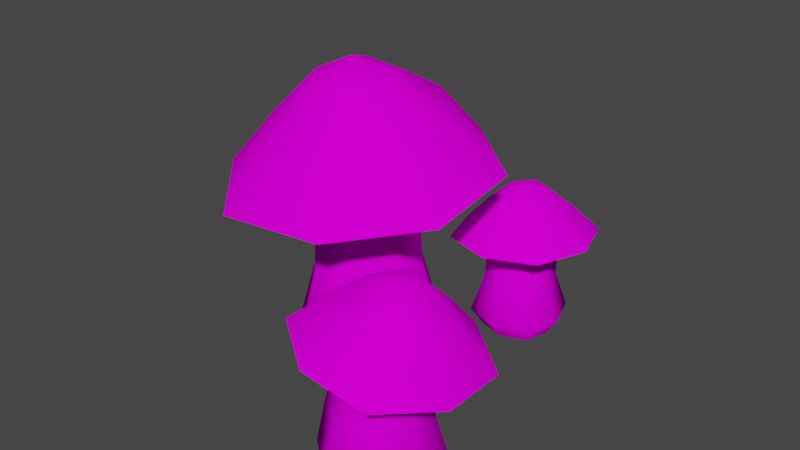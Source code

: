 # Source: 3houby.blend  (saved by Blender 3.6.13; exported with 4.5.12 LTS)
import bpy
from mathutils import Matrix  # noqa: F401  (used for matrix-valued properties, if any)

bpy.ops.wm.read_factory_settings(use_empty=True)
scene = bpy.context.scene
scene.name = 'Scene'

# ---- collections
col_collection = bpy.data.collections.new('Collection'); scene.collection.children.link(col_collection)

# ---- images (referenced by path relative to the original .blend; pixels are not part of the script)
import os
ASSET_DIR = os.environ.get("B2B_ASSET_DIR", "")  # directory of the original .blend (textures are referenced by path, not embedded)
HERE = os.path.dirname(os.path.abspath(__file__))  # packed textures are extracted next to this script under _unpacked/

def load_image(name, relpath, width, height, colorspace="sRGB"):
    """Load a texture the original file referenced (path relative to the .blend, or extracted next to this script)."""
    p = next((c for c in (os.path.join(HERE, relpath), os.path.join(ASSET_DIR, relpath)) if relpath and os.path.exists(c)), "")
    if p:
        img = bpy.data.images.load(p, check_existing=True)
        img.name = name
    else:  # same state as the original file: an image datablock whose file is absent (Cycles renders it pink)
        img = bpy.data.images.new(name, width, height)
        img.source = "FILE"
        img.filepath = "//" + (relpath or name)
    img.colorspace_settings.name = colorspace
    return img
img_toadstool_diffuse_tif = load_image('toadstool_diffuse.tif', 'toadstool_diffuse.tif', 1024, 1024, 'sRGB')

# ---- materials (node trees are filled in below, after node groups)
mat_mushroom_sg = bpy.data.materials.new('mushroom_SG')
mat_mushroom_sg.use_transparent_shadow = False
mat_mushroom_sg.diffuse_color = (0.8, 0.7947, 0.7157, 1.0)
mat_mushroom_sg.roughness = 1.0
mat_mushroom_sg_001 = bpy.data.materials.new('mushroom_SG.001')
mat_mushroom_sg_001.use_transparent_shadow = False
mat_mushroom_sg_001.roughness = 1.0
mat_mushroom_sg_002 = bpy.data.materials.new('mushroom_SG.002')
mat_mushroom_sg_002.use_transparent_shadow = False
mat_mushroom_sg_002.roughness = 1.0

# ---- material node trees
mat_mushroom_sg.use_nodes = True; mat_mushroom_sg.node_tree.nodes.clear()
_N = mat_mushroom_sg.node_tree.nodes; _L = mat_mushroom_sg.node_tree.links
n0 = _N.new('ShaderNodeBsdfPrincipled'); n0.name = 'Principled BSDF'; n0.location = (0, 300)
n0.distribution = 'GGX'
n0.subsurface_method = 'RANDOM_WALK_SKIN'
n0.inputs[2].default_value = 1.0
n0.inputs[3].default_value = 1.45
n0.inputs[13].default_value = 0.0
n0.inputs[27].default_value = (0.0, 0.0, 0.0, 1.0)
n0.inputs[28].default_value = 1.0
n1 = _N.new('ShaderNodeOutputMaterial'); n1.name = 'Material Output'; n1.location = (280, 300)
n2 = _N.new('ShaderNodeTexImage'); n2.name = 'Image Texture'; n2.location = (-290, 280)
n2.image = img_toadstool_diffuse_tif
_L.new(n0.outputs[0], n1.inputs[0])
_L.new(n2.outputs[0], n0.inputs[0])
n1.is_active_output = True
mat_mushroom_sg_001.use_nodes = True; mat_mushroom_sg_001.node_tree.nodes.clear()
_N = mat_mushroom_sg_001.node_tree.nodes; _L = mat_mushroom_sg_001.node_tree.links
n0 = _N.new('ShaderNodeBsdfPrincipled'); n0.name = 'Principled BSDF'; n0.location = (0, 300)
n0.distribution = 'GGX'
n0.subsurface_method = 'RANDOM_WALK_SKIN'
n0.inputs[2].default_value = 1.0
n0.inputs[3].default_value = 1.45
n0.inputs[13].default_value = 0.0
n0.inputs[27].default_value = (0.0, 0.0, 0.0, 1.0)
n0.inputs[28].default_value = 1.0
n1 = _N.new('ShaderNodeOutputMaterial'); n1.name = 'Material Output'; n1.location = (280, 300)
n2 = _N.new('ShaderNodeTexImage'); n2.name = 'Image Texture'; n2.location = (-290, 280)
n2.image = img_toadstool_diffuse_tif
_L.new(n0.outputs[0], n1.inputs[0])
_L.new(n2.outputs[0], n0.inputs[0])
n1.is_active_output = True
mat_mushroom_sg_002.use_nodes = True; mat_mushroom_sg_002.node_tree.nodes.clear()
_N = mat_mushroom_sg_002.node_tree.nodes; _L = mat_mushroom_sg_002.node_tree.links
n0 = _N.new('ShaderNodeBsdfPrincipled'); n0.name = 'Principled BSDF'; n0.location = (0, 300)
n0.distribution = 'GGX'
n0.subsurface_method = 'RANDOM_WALK_SKIN'
n0.inputs[2].default_value = 1.0
n0.inputs[3].default_value = 1.45
n0.inputs[13].default_value = 0.0
n0.inputs[27].default_value = (0.0, 0.0, 0.0, 1.0)
n0.inputs[28].default_value = 1.0
n1 = _N.new('ShaderNodeOutputMaterial'); n1.name = 'Material Output'; n1.location = (280, 300)
n2 = _N.new('ShaderNodeTexImage'); n2.name = 'Image Texture'; n2.location = (-290, 280)
n2.image = img_toadstool_diffuse_tif
_L.new(n0.outputs[0], n1.inputs[0])
_L.new(n2.outputs[0], n0.inputs[0])
n1.is_active_output = True

# ---- world
world_world = bpy.data.worlds.new('World'); scene.world = world_world
world_world.use_nodes = True; world_world.node_tree.nodes.clear()
_N = world_world.node_tree.nodes; _L = world_world.node_tree.links
n0 = _N.new('ShaderNodeOutputWorld'); n0.name = 'World Output'; n0.location = (300, 300)
n1 = _N.new('ShaderNodeBackground'); n1.name = 'Background'; n1.location = (10, 300)
n1.inputs[0].default_value = (0.05088, 0.05088, 0.05088, 1.0)
_L.new(n1.outputs[0], n0.inputs[0])
n0.is_active_output = True
world_world.color = (0.05088, 0.05088, 0.05088)
world_world.use_sun_shadow = False
world_world.sun_shadow_jitter_overblur = 0.0

# ---- meshes
me_big_mushroom_mdl = bpy.data.meshes.new('big_mushroom_mdl')
me_big_mushroom_mdl.from_pydata([(0.5258, 1.131, -0.2836), (-0.5646, 1.112, 0.2099), (0.1572, 1.092, 0.5563), (-0.1119, 3.432, 0.1023), (-0.2566, 1.072, -0.5806), (-1.444, 2.088, 0.5589), (0.545, 2.032, 1.331), (1.318, 2.275, -0.6442), (-0.6714, 2.331, -1.416), (-0.9154, 2.757, 0.3971), (0.2964, 2.723, 0.8674), (0.7673, 2.87, -0.3357), (-0.4445, 2.904, -0.806), (0.5579, 1.112, 0.2063), (0.7414, 0.295, -0.3668), (0.2134, 1.106, -0.6292), (0.527, 1.748, -0.2333), (-0.2646, 1.107, 0.5726), (-0.5275, 1.747, 0.2329), (-0.6091, 1.101, -0.2627), (-0.7705, 0.295, 0.3008), (-0.3484, 0.295, -0.7889), (0.3192, 0.295, 0.723), (0.2294, 1.746, 0.5294), (-0.2329, 1.745, -0.5273), (-0.4663, 3.256, 0.2421), (0.03842, 3.27, 0.4573), (0.2487, 3.313, -0.06975), (-0.2535, 3.298, -0.2858), (-0.4173, 2.712, 0.9269), (-1.506, 2.219, -0.6193), (0.8241, 2.799, 0.3866), (0.2792, 2.924, -0.8717), (-0.6429, 2.0, 1.439), (-0.983, 2.839, -0.322), (1.363, 2.145, 0.5333), (0.4439, 2.336, -1.38), (0.3021, 0.295, -0.8503), (0.8028, 0.295, 0.2837), (0.2209, 1.747, -0.5703), (0.5703, 1.747, 0.2209), (-0.8319, 0.295, -0.3496), (-0.3312, 0.295, 0.7844), (-0.5703, 1.747, -0.2209), (-0.2209, 1.747, 0.5703), (-0.2893, 3.126, 0.5669), (-0.5876, 3.149, -0.1285), (0.3553, 3.189, 0.2852), (0.1154, 3.196, -0.4347), (0.5216, 0.01234, -0.2697), (-0.5507, 0.01234, 0.2038), (-0.2513, 0.01234, -0.5691), (0.2222, 0.01234, 0.5032), (0.21, 0.01234, -0.6126), (0.5651, 0.01234, 0.1916), (-0.5942, 0.01234, -0.2575), (-0.2391, 0.01234, 0.5467)], [], [(0, 13, 38, 14), (0, 14, 37, 15), (0, 15, 39, 16), (0, 16, 40, 13), (1, 17, 44, 18), (1, 18, 43, 19), (1, 19, 41, 20), (1, 20, 42, 17), (2, 17, 42, 22), (2, 22, 38, 13), (2, 13, 40, 23), (2, 23, 44, 17), (3, 25, 45, 26), (3, 26, 47, 27), (3, 27, 48, 28), (3, 28, 46, 25), (4, 19, 43, 24), (4, 24, 39, 15), (4, 15, 37, 21), (4, 21, 41, 19), (18, 44, 33, 5), (43, 18, 5, 30), (23, 40, 35, 6), (44, 23, 6, 33), (16, 39, 36, 7), (40, 16, 7, 35), (24, 43, 30, 8), (39, 24, 8, 36), (5, 33, 29, 9), (30, 5, 9, 34), (6, 35, 31, 10), (33, 6, 10, 29), (7, 36, 32, 11), (35, 7, 11, 31), (8, 30, 34, 12), (36, 8, 12, 32), (9, 29, 45, 25), (9, 25, 46, 34), (10, 31, 47, 26), (10, 26, 45, 29), (11, 32, 48, 27), (11, 27, 47, 31), (12, 34, 46, 28), (12, 28, 48, 32), (54, 49, 14, 38), (49, 53, 37, 14), (55, 50, 20, 41), (50, 56, 42, 20), (41, 21, 51, 55), (21, 37, 53, 51), (38, 22, 52, 54), (22, 42, 56, 52)])
me_big_mushroom_mdl.polygons.foreach_set('use_smooth', [True] * 52)
_k = set([(5, 30), (5, 33), (6, 33), (6, 35), (7, 35), (7, 36), (8, 30), (8, 36), (16, 39), (16, 40), (18, 43), (18, 44), (23, 40), (23, 44), (24, 39), (24, 43)])
me_big_mushroom_mdl.attributes.new('sharp_edge', 'BOOLEAN', 'EDGE').data.foreach_set('value', [ (min(e.vertices), max(e.vertices)) in _k for e in me_big_mushroom_mdl.edges])
_uv = me_big_mushroom_mdl.uv_layers.new(name='UVMap')
_uv.uv.foreach_set('vector', [0.1295, 0.348, 0.1309, 0.2746, 0.2285, 0.278, 0.2328, 0.3447, 0.1295, 0.348, 0.2328, 0.3447, 0.2366, 0.416, 0.1292, 0.4193, 0.1295, 0.348, 0.1292, 0.4193, 0.01546, 0.4184, 0.003968, 0.3325, 0.1295, 0.348, 0.003968, 0.3325, 0.03002, 0.255, 0.1309, 0.2746, 0.1503, 0.1044, 0.1449, 0.1546, 0.07142, 0.142, 0.08441, 0.09566, 0.1503, 0.1044, 0.08441, 0.09566, 0.09324, 0.05205, 0.1567, 0.05747, 0.1503, 0.1044, 0.1567, 0.05747, 0.2292, 0.06019, 0.2269, 0.1097, 0.1503, 0.1044, 0.2269, 0.1097, 0.2251, 0.1613, 0.1449, 0.1546, 0.1395, 0.2044, 0.1449, 0.1546, 0.2251, 0.1613, 0.2263, 0.2169, 0.1395, 0.2044, 0.2263, 0.2169, 0.2285, 0.278, 0.1309, 0.2746, 0.1395, 0.2044, 0.1309, 0.2746, 0.03002, 0.255, 0.053, 0.1934, 0.1395, 0.2044, 0.053, 0.1934, 0.07142, 0.142, 0.1449, 0.1546, 0.5221, 0.25, 0.557, 0.2305, 0.5593, 0.2678, 0.5249, 0.2702, 0.5221, 0.25, 0.5249, 0.2702, 0.4912, 0.269, 0.4886, 0.2315, 0.5221, 0.25, 0.4886, 0.2315, 0.4814, 0.1845, 0.5209, 0.1707, 0.5221, 0.25, 0.5209, 0.1707, 0.5587, 0.182, 0.557, 0.2305, 0.1605, 0.01281, 0.1567, 0.05747, 0.09324, 0.05205, 0.09711, 0.009252, 0.1333, 0.4911, 0.02062, 0.495, 0.01546, 0.4184, 0.1292, 0.4193, 0.1333, 0.4911, 0.1292, 0.4193, 0.2366, 0.416, 0.245, 0.4966, 0.1605, 0.01281, 0.2335, 0.006802, 0.2292, 0.06019, 0.1567, 0.05747, 0.817, 0.5941, 0.8195, 0.5401, 0.9319, 0.5029, 0.9285, 0.6444, 0.7839, 0.6369, 0.817, 0.5941, 0.9285, 0.6444, 0.8429, 0.7562, 0.7794, 0.5045, 0.7253, 0.4981, 0.6918, 0.3917, 0.827, 0.4079, 0.8195, 0.5401, 0.7794, 0.5045, 0.827, 0.4079, 0.9319, 0.5029, 0.6849, 0.5341, 0.6695, 0.5859, 0.5495, 0.6067, 0.5777, 0.474, 0.7253, 0.4981, 0.6849, 0.5341, 0.5777, 0.474, 0.6918, 0.3917, 0.73, 0.6405, 0.7839, 0.6369, 0.8429, 0.7562, 0.7067, 0.775, 0.6695, 0.5859, 0.6939, 0.6341, 0.597, 0.7303, 0.5495, 0.6067, 0.7374, 0.2219, 0.683, 0.3837, 0.5999, 0.3067, 0.6276, 0.225, 0.6712, 0.06374, 0.7374, 0.2219, 0.6276, 0.225, 0.5976, 0.1432, 0.5254, 0.4455, 0.3726, 0.3877, 0.4454, 0.3097, 0.5232, 0.3378, 0.683, 0.3837, 0.5254, 0.4455, 0.5232, 0.3378, 0.5999, 0.3067, 0.3051, 0.2328, 0.369, 0.08005, 0.4404, 0.1483, 0.4141, 0.2303, 0.3726, 0.3877, 0.3051, 0.2328, 0.4141, 0.2303, 0.4454, 0.3097, 0.5139, 0.007557, 0.6712, 0.06374, 0.5976, 0.1432, 0.5175, 0.1151, 0.369, 0.08005, 0.5139, 0.007557, 0.5175, 0.1151, 0.4404, 0.1483, 0.6276, 0.225, 0.5999, 0.3067, 0.5593, 0.2678, 0.557, 0.2305, 0.6276, 0.225, 0.557, 0.2305, 0.5587, 0.182, 0.5976, 0.1432, 0.5232, 0.3378, 0.4454, 0.3097, 0.4912, 0.269, 0.5249, 0.2702, 0.5232, 0.3378, 0.5249, 0.2702, 0.5593, 0.2678, 0.5999, 0.3067, 0.4141, 0.2303, 0.4404, 0.1483, 0.4814, 0.1845, 0.4886, 0.2315, 0.4141, 0.2303, 0.4886, 0.2315, 0.4912, 0.269, 0.4454, 0.3097, 0.5175, 0.1151, 0.5976, 0.1432, 0.5587, 0.182, 0.5209, 0.1707, 0.5175, 0.1151, 0.5209, 0.1707, 0.4814, 0.1845, 0.4404, 0.1483, 0.2692, 0.2761, 0.2768, 0.3416, 0.2328, 0.3447, 0.2285, 0.278, 0.2768, 0.3416, 0.2816, 0.4099, 0.2366, 0.416, 0.2328, 0.3447, 0.2601, 0.06337, 0.2599, 0.1108, 0.2269, 0.1097, 0.2292, 0.06019, 0.2599, 0.1108, 0.2598, 0.1612, 0.2251, 0.1613, 0.2269, 0.1097, 0.2292, 0.06019, 0.2335, 0.006802, 0.2669, 0.01935, 0.2601, 0.06337, 0.245, 0.4966, 0.2366, 0.416, 0.2816, 0.4099, 0.2944, 0.4757, 0.2285, 0.278, 0.2263, 0.2169, 0.2648, 0.2158, 0.2692, 0.2761, 0.2263, 0.2169, 0.2251, 0.1613, 0.2598, 0.1612, 0.2648, 0.2158])
me_big_mushroom_mdl.materials.append(mat_mushroom_sg)
me_big_mushroom_mdl.update()
me_big_mushroom_mdl.normals_split_custom_set([tuple(v) for v in zip(*[iter([0.9068, 0.1508, -0.3936, 0.9184, 0.1394, 0.3702, 0.9057, -0.2244, 0.3595, 0.8941, -0.2173, -0.3916, 0.9068, 0.1508, -0.3936, 0.8941, -0.2173, -0.3916, 0.3475, -0.2318, -0.9086, 0.35, 0.183, -0.9187, 0.9068, 0.1508, -0.3936, 0.35, 0.183, -0.9187, 0.3568, 0.07852, -0.9309, 0.9174, 0.02462, -0.3972, 0.9068, 0.1508, -0.3936, 0.9174, 0.02462, -0.3972, 0.9277, -0.02405, 0.3725, 0.9184, 0.1394, 0.3702, -0.9081, 0.1548, 0.3891, -0.3774, 0.1478, 0.9142, -0.3849, 0.03003, 0.9225, -0.9185, 0.04799, 0.3924, -0.9081, 0.1548, 0.3891, -0.9185, 0.04799, 0.3924, -0.9288, 0.07791, -0.3622, -0.9153, 0.1837, -0.3584, -0.9081, 0.1548, 0.3891, -0.9153, 0.1837, -0.3584, -0.9063, -0.2306, -0.3541, -0.8939, -0.2232, 0.3888, -0.9081, 0.1548, 0.3891, -0.8939, -0.2232, 0.3888, -0.3594, -0.2424, 0.9011, -0.3774, 0.1478, 0.9142, 0.3836, 0.1285, 0.9145, -0.3774, 0.1478, 0.9142, -0.3594, -0.2424, 0.9011, 0.3851, -0.2218, 0.8958, 0.3836, 0.1285, 0.9145, 0.3851, -0.2218, 0.8958, 0.9057, -0.2244, 0.3595, 0.9184, 0.1394, 0.3702, 0.3836, 0.1285, 0.9145, 0.9184, 0.1394, 0.3702, 0.9277, -0.02405, 0.3725, 0.3859, -0.01043, 0.9225, 0.3836, 0.1285, 0.9145, 0.3859, -0.01043, 0.9225, -0.3849, 0.03003, 0.9225, -0.3774, 0.1478, 0.9142, -0.05265, 0.9966, 0.06355, -0.507, 0.8193, 0.2679, -0.2511, 0.7378, 0.6265, 0.1719, 0.816, 0.5519, -0.05265, 0.9966, 0.06355, 0.1719, 0.816, 0.5519, 0.5133, 0.8063, 0.2938, 0.426, 0.8964, -0.1225, -0.05265, 0.9966, 0.06355, 0.426, 0.8964, -0.1225, 0.183, 0.8765, -0.4454, -0.2286, 0.8981, -0.3757, -0.05265, 0.9966, 0.06355, -0.2286, 0.8981, -0.3757, -0.5601, 0.8169, -0.1376, -0.507, 0.8193, 0.2679, -0.3986, 0.1827, -0.8988, -0.9153, 0.1837, -0.3584, -0.9288, 0.07791, -0.3622, -0.4037, 0.09045, -0.9104, -0.3986, 0.1827, -0.8988, -0.4037, 0.09045, -0.9104, 0.3568, 0.07852, -0.9309, 0.35, 0.183, -0.9187, -0.3986, 0.1827, -0.8988, 0.35, 0.183, -0.9187, 0.3475, -0.2318, -0.9086, -0.3952, -0.2162, -0.8928, -0.3986, 0.1827, -0.8988, -0.3952, -0.2162, -0.8928, -0.9063, -0.2306, -0.3541, -0.9153, 0.1837, -0.3584, -0.3362, -0.9397, 0.06336, -0.1115, -0.963, 0.2454, -0.1115, -0.963, 0.2454, -0.3362, -0.9397, 0.0633, -0.3537, -0.9073, -0.2275, -0.3362, -0.9397, 0.06336, -0.3362, -0.9397, 0.0633, -0.3537, -0.9073, -0.2275, 0.186, -0.942, 0.2793, 0.4177, -0.9055, 0.07456, 0.4175, -0.9056, 0.07484, 0.1859, -0.942, 0.2794, -0.1115, -0.963, 0.2454, 0.186, -0.942, 0.2793, 0.1859, -0.942, 0.2794, -0.1115, -0.963, 0.2454, 0.4386, -0.8552, -0.2761, 0.186, -0.8353, -0.5173, 0.186, -0.8353, -0.5173, 0.4386, -0.8552, -0.2761, 0.4177, -0.9055, 0.07456, 0.4386, -0.8552, -0.2761, 0.4386, -0.8552, -0.2761, 0.4175, -0.9056, 0.07484, -0.1489, -0.858, -0.4916, -0.3537, -0.9073, -0.2275, -0.3537, -0.9073, -0.2275, -0.1489, -0.858, -0.4916, 0.186, -0.8353, -0.5173, -0.1489, -0.858, -0.4916, -0.1489, -0.858, -0.4916, 0.186, -0.8353, -0.5173, -0.6921, 0.625, 0.3611, -0.2685, 0.6158, 0.7408, -0.2647, 0.6425, 0.7191, -0.6611, 0.664, 0.3493, -0.6923, 0.6969, -0.1873, -0.6921, 0.625, 0.3611, -0.6611, 0.664, 0.3493, -0.6503, 0.7411, -0.1671, 0.2954, 0.5965, 0.7463, 0.6705, 0.6559, 0.3468, 0.6249, 0.7042, 0.3372, 0.2735, 0.6333, 0.724, -0.2685, 0.6158, 0.7408, 0.2954, 0.5965, 0.7463, 0.2735, 0.6333, 0.724, -0.2647, 0.6425, 0.7191, 0.6735, 0.6951, -0.2516, 0.2681, 0.7167, -0.6438, 0.2415, 0.7856, -0.5697, 0.623, 0.753, -0.2118, 0.6705, 0.6559, 0.3468, 0.6735, 0.6951, -0.2516, 0.623, 0.753, -0.2118, 0.6249, 0.7042, 0.3372, -0.2898, 0.726, -0.6236, -0.6923, 0.6969, -0.1873, -0.6503, 0.7411, -0.1671, -0.2815, 0.7801, -0.5588, 0.2681, 0.7167, -0.6438, -0.2898, 0.726, -0.6236, -0.2815, 0.7801, -0.5588, 0.2415, 0.7856, -0.5697, -0.6611, 0.664, 0.3493, -0.2647, 0.6425, 0.7191, -0.2511, 0.7378, 0.6265, -0.507, 0.8193, 0.2679, -0.6611, 0.664, 0.3493, -0.507, 0.8193, 0.2679, -0.5601, 0.8169, -0.1376, -0.6503, 0.7411, -0.1671, 0.2735, 0.6333, 0.724, 0.6249, 0.7042, 0.3372, 0.5133, 0.8063, 0.2938, 0.1719, 0.816, 0.5519, 0.2735, 0.6333, 0.724, 0.1719, 0.816, 0.5519, -0.2511, 0.7378, 0.6265, -0.2647, 0.6425, 0.7191, 0.623, 0.753, -0.2118, 0.2415, 0.7856, -0.5697, 0.183, 0.8765, -0.4454, 0.426, 0.8964, -0.1225, 0.623, 0.753, -0.2118, 0.426, 0.8964, -0.1225, 0.5133, 0.8063, 0.2938, 0.6249, 0.7042, 0.3372, -0.2815, 0.7801, -0.5588, -0.6503, 0.7411, -0.1671, -0.5601, 0.8169, -0.1376, -0.2286, 0.8981, -0.3757, -0.2815, 0.7801, -0.5588, -0.2286, 0.8981, -0.3757, 0.183, 0.8765, -0.4454, 0.2415, 0.7856, -0.5697, 0.6925, -0.6697, 0.2683, 0.697, -0.6477, -0.3077, 0.8941, -0.2173, -0.3916, 0.9057, -0.2244, 0.3595, 0.697, -0.6477, -0.3077, 0.2683, -0.6697, -0.6925, 0.3475, -0.2318, -0.9086, 0.8941, -0.2173, -0.3916, -0.6925, -0.6697, -0.2683, -0.697, -0.6477, 0.3077, -0.8939, -0.2232, 0.3888, -0.9063, -0.2306, -0.3541, -0.697, -0.6477, 0.3077, -0.2683, -0.6697, 0.6925, -0.3594, -0.2424, 0.9011, -0.8939, -0.2232, 0.3888, -0.9063, -0.2306, -0.3541, -0.3952, -0.2162, -0.8928, -0.3077, -0.6477, -0.697, -0.6925, -0.6697, -0.2683, -0.3952, -0.2162, -0.8928, 0.3475, -0.2318, -0.9086, 0.2683, -0.6697, -0.6925, -0.3077, -0.6477, -0.697, 0.9057, -0.2244, 0.3595, 0.3851, -0.2218, 0.8958, 0.3077, -0.6477, 0.697, 0.6925, -0.6697, 0.2683, 0.3851, -0.2218, 0.8958, -0.3594, -0.2424, 0.9011, -0.2683, -0.6697, 0.6925, 0.3077, -0.6477, 0.697])] * 3)])
me_small_mushroom_1_mdl = bpy.data.meshes.new('small_mushroom_1_mdl')
me_small_mushroom_1_mdl.from_pydata([(1.01, 0.6566, -1.906), (1.002, 0.6623, -1.057), (1.383, 0.6555, -1.438), (0.9943, 1.813, -1.515), (0.6371, 0.6568, -1.508), (1.003, 1.194, -0.7037), (1.807, 1.217, -1.49), (1.02, 1.159, -2.294), (0.225, 1.15, -1.482), (0.9904, 1.523, -1.025), (1.484, 1.512, -1.485), (0.9976, 1.556, -1.979), (0.5147, 1.48, -1.512), (1.287, 0.6556, -1.769), (1.026, 0.2248, -2.043), (0.7468, 0.6595, -1.818), (1.01, 0.9732, -1.885), (1.293, 0.6589, -1.137), (1.004, 0.9884, -1.091), (0.7142, 0.6598, -1.175), (1.003, 0.2221, -0.9493), (0.5129, 0.2248, -1.509), (1.523, 0.2198, -1.478), (1.376, 0.993, -1.462), (0.6447, 0.9729, -1.5), (0.9928, 1.748, -1.296), (1.209, 1.743, -1.5), (0.9909, 1.745, -1.738), (0.7793, 1.735, -1.518), (1.36, 1.518, -1.134), (0.4, 1.166, -0.9203), (1.36, 1.51, -1.875), (0.6269, 1.496, -1.891), (1.577, 1.216, -0.9078), (0.6265, 1.498, -1.153), (1.612, 1.192, -2.103), (0.4238, 1.163, -2.088), (0.6937, 0.2325, -1.923), (1.379, 0.2199, -1.898), (0.7218, 0.9748, -1.798), (1.295, 0.9845, -1.777), (0.5981, 0.2203, -1.089), (1.408, 0.22, -1.084), (0.7197, 0.9796, -1.202), (1.289, 0.9936, -1.177), (1.197, 1.69, -1.295), (0.7889, 1.685, -1.308), (1.195, 1.687, -1.715), (0.787, 1.681, -1.73), (1.024, 0.03346, -1.91), (1.007, 0.03138, -1.082), (0.6354, 0.03346, -1.505), (1.401, 0.02966, -1.482), (0.7723, 0.03932, -1.819), (1.291, 0.02975, -1.801), (0.6999, 0.03003, -1.188), (1.313, 0.02984, -1.184)], [], [(0, 13, 38, 14), (0, 14, 37, 15), (0, 15, 39, 16), (0, 16, 40, 13), (1, 17, 44, 18), (1, 18, 43, 19), (1, 19, 41, 20), (1, 20, 42, 17), (2, 17, 42, 22), (2, 22, 38, 13), (2, 13, 40, 23), (2, 23, 44, 17), (3, 25, 45, 26), (3, 26, 47, 27), (3, 27, 48, 28), (3, 28, 46, 25), (4, 19, 43, 24), (4, 24, 39, 15), (4, 15, 37, 21), (4, 21, 41, 19), (18, 44, 33, 5), (43, 18, 5, 30), (23, 40, 35, 6), (44, 23, 6, 33), (16, 39, 36, 7), (40, 16, 7, 35), (24, 43, 30, 8), (39, 24, 8, 36), (5, 33, 29, 9), (30, 5, 9, 34), (6, 35, 31, 10), (33, 6, 10, 29), (7, 36, 32, 11), (35, 7, 11, 31), (8, 30, 34, 12), (36, 8, 12, 32), (9, 29, 45, 25), (9, 25, 46, 34), (10, 31, 47, 26), (10, 26, 45, 29), (11, 32, 48, 27), (11, 27, 47, 31), (12, 34, 46, 28), (12, 28, 48, 32), (54, 49, 14, 38), (49, 53, 37, 14), (55, 50, 20, 41), (50, 56, 42, 20), (41, 21, 51, 55), (21, 37, 53, 51), (38, 22, 52, 54), (22, 42, 56, 52)])
me_small_mushroom_1_mdl.polygons.foreach_set('use_smooth', [True] * 52)
_k = set([(5, 30), (5, 33), (6, 33), (6, 35), (7, 35), (7, 36), (8, 30), (8, 36), (16, 39), (16, 40), (18, 43), (18, 44), (23, 40), (23, 44), (24, 39), (24, 43)])
me_small_mushroom_1_mdl.attributes.new('sharp_edge', 'BOOLEAN', 'EDGE').data.foreach_set('value', [ (min(e.vertices), max(e.vertices)) in _k for e in me_small_mushroom_1_mdl.edges])
_uv = me_small_mushroom_1_mdl.uv_layers.new(name='UVMap')
_uv.uv.foreach_set('vector', [0.3533, 0.6661, 0.3534, 0.6255, 0.4062, 0.6303, 0.4042, 0.6681, 0.3533, 0.6661, 0.4042, 0.6681, 0.4008, 0.7033, 0.349, 0.7024, 0.3533, 0.6661, 0.349, 0.7024, 0.3069, 0.7042, 0.3051, 0.6641, 0.3533, 0.6661, 0.3051, 0.6641, 0.3095, 0.6228, 0.3534, 0.6255, 0.3526, 0.5048, 0.3549, 0.5417, 0.3133, 0.5446, 0.3125, 0.5074, 0.3526, 0.5048, 0.3125, 0.5074, 0.3105, 0.4699, 0.35, 0.4668, 0.3526, 0.5048, 0.35, 0.4668, 0.4004, 0.4601, 0.4029, 0.5022, 0.3526, 0.5048, 0.4029, 0.5022, 0.4049, 0.5443, 0.3549, 0.5417, 0.3544, 0.581, 0.3549, 0.5417, 0.4049, 0.5443, 0.4067, 0.5851, 0.3544, 0.581, 0.4067, 0.5851, 0.4062, 0.6303, 0.3534, 0.6255, 0.3544, 0.581, 0.3534, 0.6255, 0.3095, 0.6228, 0.3118, 0.5818, 0.3544, 0.581, 0.3118, 0.5818, 0.3133, 0.5446, 0.3549, 0.5417, 0.2671, 0.8663, 0.2856, 0.8533, 0.2936, 0.8726, 0.2737, 0.8799, 0.2671, 0.8663, 0.2737, 0.8799, 0.2527, 0.8848, 0.2468, 0.8648, 0.2671, 0.8663, 0.2468, 0.8648, 0.2396, 0.8414, 0.2595, 0.8311, 0.2671, 0.8663, 0.2595, 0.8311, 0.2797, 0.8294, 0.2856, 0.8533, 0.3436, 0.4253, 0.35, 0.4668, 0.3105, 0.4699, 0.3055, 0.4326, 0.3454, 0.7439, 0.3057, 0.7429, 0.3069, 0.7042, 0.349, 0.7024, 0.3454, 0.7439, 0.349, 0.7024, 0.4008, 0.7033, 0.3997, 0.7549, 0.3436, 0.4253, 0.3968, 0.4139, 0.4004, 0.4601, 0.35, 0.4668, 0.9239, 0.9048, 0.9426, 0.8747, 0.996, 0.8797, 0.96, 0.9423, 0.891, 0.9197, 0.9239, 0.9048, 0.96, 0.9423, 0.8912, 0.9749, 0.9321, 0.8409, 0.9043, 0.8141, 0.9213, 0.7572, 0.979, 0.8073, 0.9426, 0.8747, 0.9321, 0.8409, 0.979, 0.8073, 0.996, 0.8797, 0.8683, 0.8176, 0.8404, 0.8398, 0.7914, 0.8169, 0.8482, 0.7682, 0.9043, 0.8141, 0.8683, 0.8176, 0.8482, 0.7682, 0.9213, 0.7572, 0.858, 0.9042, 0.891, 0.9197, 0.8912, 0.9749, 0.8266, 0.9483, 0.8404, 0.8398, 0.8417, 0.8764, 0.7901, 0.8926, 0.7914, 0.8169, 0.3751, 0.823, 0.3697, 0.9098, 0.3205, 0.8859, 0.3198, 0.8401, 0.3197, 0.7511, 0.3751, 0.823, 0.3198, 0.8401, 0.293, 0.8026, 0.3007, 0.9663, 0.21, 0.9617, 0.2376, 0.9107, 0.2857, 0.9134, 0.3697, 0.9098, 0.3007, 0.9663, 0.2857, 0.9134, 0.3205, 0.8859, 0.1585, 0.8905, 0.1656, 0.8019, 0.2127, 0.828, 0.2176, 0.872, 0.21, 0.9617, 0.1585, 0.8905, 0.2176, 0.872, 0.2376, 0.9107, 0.2361, 0.7468, 0.3197, 0.7511, 0.293, 0.8026, 0.2492, 0.7998, 0.1656, 0.8019, 0.2361, 0.7468, 0.2492, 0.7998, 0.2127, 0.828, 0.3198, 0.8401, 0.3205, 0.8859, 0.2936, 0.8726, 0.2856, 0.8533, 0.3198, 0.8401, 0.2856, 0.8533, 0.2797, 0.8294, 0.293, 0.8026, 0.2857, 0.9134, 0.2376, 0.9107, 0.2527, 0.8848, 0.2737, 0.8799, 0.2857, 0.9134, 0.2737, 0.8799, 0.2936, 0.8726, 0.3205, 0.8859, 0.2176, 0.872, 0.2127, 0.828, 0.2396, 0.8414, 0.2468, 0.8648, 0.2176, 0.872, 0.2468, 0.8648, 0.2527, 0.8848, 0.2376, 0.9107, 0.2492, 0.7998, 0.293, 0.8026, 0.2797, 0.8294, 0.2595, 0.8311, 0.2492, 0.7998, 0.2595, 0.8311, 0.2396, 0.8414, 0.2127, 0.828, 0.4321, 0.6299, 0.4306, 0.6692, 0.4042, 0.6681, 0.4062, 0.6303, 0.4306, 0.6692, 0.4274, 0.7055, 0.4008, 0.7033, 0.4042, 0.6681, 0.4259, 0.4585, 0.4292, 0.5011, 0.4029, 0.5022, 0.4004, 0.4601, 0.4292, 0.5011, 0.4308, 0.5437, 0.4049, 0.5443, 0.4029, 0.5022, 0.4004, 0.4601, 0.3968, 0.4139, 0.4254, 0.4173, 0.4259, 0.4585, 0.3997, 0.7549, 0.4008, 0.7033, 0.4274, 0.7055, 0.4279, 0.749, 0.4062, 0.6303, 0.4067, 0.5851, 0.4328, 0.5855, 0.4321, 0.6299, 0.4067, 0.5851, 0.4049, 0.5443, 0.4308, 0.5437, 0.4328, 0.5855])
me_small_mushroom_1_mdl.materials.append(mat_mushroom_sg_001)
me_small_mushroom_1_mdl.update()
me_small_mushroom_1_mdl.normals_split_custom_set([tuple(v) for v in zip(*[iter([0.04648, 0.1744, -0.9836, 0.7405, 0.17, -0.6502, 0.7312, -0.135, -0.6687, 0.02732, -0.1486, -0.9885, 0.04648, 0.1744, -0.9836, 0.02732, -0.1486, -0.9885, -0.6812, -0.163, -0.7137, -0.6936, 0.1501, -0.7045, 0.04648, 0.1744, -0.9836, -0.6936, 0.1501, -0.7045, -0.7107, 0.0203, -0.7033, 0.05133, 0.03411, -0.9981, 0.04648, 0.1744, -0.9836, 0.05133, 0.03411, -0.9981, 0.7557, -0.0001742, -0.6549, 0.7405, 0.17, -0.6502, -0.03833, 0.1727, 0.9842, 0.6945, 0.1803, 0.6965, 0.7004, 0.08592, 0.7085, -0.05038, 0.1053, 0.9932, -0.03833, 0.1727, 0.9842, -0.05038, 0.1053, 0.9932, -0.7552, 0.06628, 0.6521, -0.7431, 0.1817, 0.6441, -0.03833, 0.1727, 0.9842, -0.7431, 0.1817, 0.6441, -0.7439, -0.175, 0.645, -0.01673, -0.1855, 0.9825, -0.03833, 0.1727, 0.9842, -0.01673, -0.1855, 0.9825, 0.7027, -0.1825, 0.6877, 0.6945, 0.1803, 0.6965, 0.9875, 0.1577, 0.001369, 0.6945, 0.1803, 0.6965, 0.7027, -0.1825, 0.6877, 0.9906, -0.1356, -0.01698, 0.9875, 0.1577, 0.001369, 0.9906, -0.1356, -0.01698, 0.7312, -0.135, -0.6687, 0.7405, 0.17, -0.6502, 0.9875, 0.1577, 0.001369, 0.7405, 0.17, -0.6502, 0.7557, -0.0001742, -0.6549, 0.9998, 0.01425, 0.01285, 0.9875, 0.1577, 0.001369, 0.9998, 0.01425, 0.01285, 0.7004, 0.08592, 0.7085, 0.6945, 0.1803, 0.6965, -0.01406, 0.9999, -0.003528, -0.02911, 0.8846, 0.4655, 0.3762, 0.8445, 0.3813, 0.477, 0.8789, -0.001532, -0.01406, 0.9999, -0.003528, 0.477, 0.8789, -0.001532, 0.4127, 0.834, -0.3663, 8.127e-05, 0.8901, -0.4557, -0.01406, 0.9999, -0.003528, 8.127e-05, 0.8901, -0.4557, -0.4336, 0.8254, -0.3616, -0.5186, 0.855, -0.001724, -0.01406, 0.9999, -0.003528, -0.5186, 0.855, -0.001724, -0.4354, 0.823, 0.3648, -0.02911, 0.8846, 0.4655, -0.9889, 0.1372, -0.0568, -0.7431, 0.1817, 0.6441, -0.7552, 0.06628, 0.6521, -0.9995, 0.007062, -0.03111, -0.9889, 0.1372, -0.0568, -0.9995, 0.007062, -0.03111, -0.7107, 0.0203, -0.7033, -0.6936, 0.1501, -0.7045, -0.9889, 0.1372, -0.0568, -0.6936, 0.1501, -0.7045, -0.6812, -0.163, -0.7137, -0.9837, -0.1504, -0.09819, -0.9889, 0.1372, -0.0568, -0.9837, -0.1504, -0.09819, -0.7439, -0.175, 0.645, -0.7431, 0.1817, 0.6441, 0.02871, -0.8814, 0.4716, 0.3392, -0.8798, 0.3329, 0.3392, -0.8798, 0.3329, 0.02867, -0.8814, 0.4716, -0.2669, -0.9149, 0.3028, 0.02871, -0.8814, 0.4716, 0.02867, -0.8814, 0.4716, -0.2669, -0.9149, 0.3028, 0.4718, -0.881, 0.03478, 0.3266, -0.9092, -0.2584, 0.3265, -0.9092, -0.2585, 0.4718, -0.881, 0.03475, 0.3392, -0.8798, 0.3329, 0.4718, -0.881, 0.03478, 0.4718, -0.881, 0.03475, 0.3392, -0.8798, 0.3329, 0.01844, -0.909, -0.4164, -0.281, -0.9163, -0.2855, -0.2809, -0.9163, -0.2856, 0.01838, -0.909, -0.4164, 0.3266, -0.9092, -0.2584, 0.01844, -0.909, -0.4164, 0.01838, -0.909, -0.4164, 0.3265, -0.9092, -0.2585, -0.4029, -0.9152, -0.0003897, -0.2669, -0.9149, 0.3028, -0.2669, -0.9149, 0.3028, -0.4029, -0.9152, -0.0003668, -0.281, -0.9163, -0.2855, -0.4029, -0.9152, -0.0003897, -0.4029, -0.9152, -0.0003668, -0.2809, -0.9163, -0.2856, -0.03214, 0.6985, 0.7149, 0.4688, 0.7286, 0.4994, 0.4475, 0.7616, 0.4688, -0.03304, 0.7356, 0.6766, -0.5366, 0.699, 0.4727, -0.03214, 0.6985, 0.7149, -0.03304, 0.7356, 0.6766, -0.5144, 0.7325, 0.4459, 0.6879, 0.7257, 0.01052, 0.4764, 0.7171, -0.5087, 0.4708, 0.7525, -0.4605, 0.6611, 0.7503, 0.00518, 0.4688, 0.7286, 0.4994, 0.6879, 0.7257, 0.01052, 0.6611, 0.7503, 0.00518, 0.4475, 0.7616, 0.4688, -0.01595, 0.6402, -0.768, -0.5483, 0.6508, -0.5252, -0.5211, 0.7133, -0.4686, -0.005963, 0.7188, -0.6952, 0.4764, 0.7171, -0.5087, -0.01595, 0.6402, -0.768, -0.005963, 0.7188, -0.6952, 0.4708, 0.7525, -0.4605, -0.7612, 0.6485, -0.008842, -0.5366, 0.699, 0.4727, -0.5144, 0.7325, 0.4459, -0.724, 0.6898, -0.004224, -0.5483, 0.6508, -0.5252, -0.7612, 0.6485, -0.008842, -0.724, 0.6898, -0.004224, -0.5211, 0.7133, -0.4686, -0.03304, 0.7356, 0.6766, 0.4475, 0.7616, 0.4688, 0.3762, 0.8445, 0.3813, -0.02911, 0.8846, 0.4655, -0.03304, 0.7356, 0.6766, -0.02911, 0.8846, 0.4655, -0.4354, 0.823, 0.3648, -0.5144, 0.7325, 0.4459, 0.6611, 0.7503, 0.00518, 0.4708, 0.7525, -0.4605, 0.4127, 0.834, -0.3663, 0.477, 0.8789, -0.001532, 0.6611, 0.7503, 0.00518, 0.477, 0.8789, -0.001532, 0.3762, 0.8445, 0.3813, 0.4475, 0.7616, 0.4688, -0.005963, 0.7188, -0.6952, -0.5211, 0.7133, -0.4686, -0.4336, 0.8254, -0.3616, 8.127e-05, 0.8901, -0.4557, -0.005963, 0.7188, -0.6952, 8.127e-05, 0.8901, -0.4557, 0.4127, 0.834, -0.3663, 0.4708, 0.7525, -0.4605, -0.724, 0.6898, -0.004224, -0.5144, 0.7325, 0.4459, -0.4354, 0.823, 0.3648, -0.5186, 0.855, -0.001724, -0.724, 0.6898, -0.004224, -0.5186, 0.855, -0.001724, -0.4336, 0.8254, -0.3616, -0.5211, 0.7133, -0.4686, 0.5998, -0.5659, -0.5657, 0.008504, -0.5694, -0.822, 0.02732, -0.1486, -0.9885, 0.7312, -0.135, -0.6687, 0.008504, -0.5694, -0.822, -0.5724, -0.5559, -0.6028, -0.6812, -0.163, -0.7137, 0.02732, -0.1486, -0.9885, -0.6074, -0.5967, 0.5244, -0.004491, -0.5708, 0.8211, -0.01673, -0.1855, 0.9825, -0.7439, -0.175, 0.645, -0.004491, -0.5708, 0.8211, 0.5844, -0.5855, 0.5618, 0.7027, -0.1825, 0.6877, -0.01673, -0.1855, 0.9825, -0.7439, -0.175, 0.645, -0.9837, -0.1504, -0.09819, -0.8375, -0.5376, -0.09774, -0.6074, -0.5967, 0.5244, -0.9837, -0.1504, -0.09819, -0.6812, -0.163, -0.7137, -0.5724, -0.5559, -0.6028, -0.8375, -0.5376, -0.09774, 0.7312, -0.135, -0.6687, 0.9906, -0.1356, -0.01698, 0.8407, -0.541, -0.02064, 0.5998, -0.5659, -0.5657, 0.9906, -0.1356, -0.01698, 0.7027, -0.1825, 0.6877, 0.5844, -0.5855, 0.5618, 0.8407, -0.541, -0.02064])] * 3)])
me_small_mushroom_2_mdl = bpy.data.meshes.new('small_mushroom_2_mdl')
me_small_mushroom_2_mdl.from_pydata([(1.069, 0.7877, 1.412), (1.949, 0.7907, 1.701), (1.643, 0.7923, 1.092), (1.739, 2.185, 1.492), (1.366, 0.7833, 2.011), (2.486, 1.306, 1.803), (1.876, 1.362, 0.6059), (0.7303, 1.593, 1.247), (1.341, 1.536, 2.413), (2.211, 1.748, 1.677), (1.839, 1.782, 0.9665), (1.142, 1.923, 1.338), (1.514, 1.888, 2.049), (1.293, 0.7833, 1.122), (0.9293, 0.2695, 1.348), (1.028, 0.7833, 1.792), (1.14, 1.194, 1.416), (1.923, 0.7963, 1.299), (2.03, 1.175, 1.69), (1.753, 0.7944, 2.002), (2.082, 0.2787, 1.74), (1.312, 0.2822, 2.158), (1.663, 0.2787, 0.9489), (1.728, 1.191, 1.107), (1.445, 1.195, 1.999), (1.958, 2.059, 1.571), (1.795, 2.074, 1.258), (1.488, 2.136, 1.422), (1.651, 2.121, 1.734), (2.2, 1.73, 1.229), (2.066, 1.407, 2.4), (1.398, 1.861, 0.9748), (1.153, 1.941, 1.787), (2.467, 1.276, 1.067), (1.955, 1.809, 2.041), (1.15, 1.492, 0.6501), (0.7493, 1.622, 1.983), (0.9514, 0.2848, 1.855), (1.209, 0.2787, 0.9449), (1.151, 1.187, 1.787), (1.379, 1.194, 1.115), (1.791, 0.2787, 2.146), (2.07, 0.2787, 1.24), (1.824, 1.194, 1.986), (2.022, 1.175, 1.322), (1.968, 2.01, 1.349), (1.875, 2.056, 1.773), (1.571, 2.093, 1.221), (1.448, 2.132, 1.624), (1.059, 0.02402, 1.394), (1.952, 0.03115, 1.697), (1.355, 0.03384, 2.022), (1.628, 0.03115, 1.084), (1.076, 0.03588, 1.786), (1.276, 0.03115, 1.081), (1.727, 0.03115, 2.013), (1.943, 0.03115, 1.31)], [], [(0, 13, 38, 14), (0, 14, 37, 15), (0, 15, 39, 16), (0, 16, 40, 13), (1, 17, 44, 18), (1, 18, 43, 19), (1, 19, 41, 20), (1, 20, 42, 17), (2, 17, 42, 22), (2, 22, 38, 13), (2, 13, 40, 23), (2, 23, 44, 17), (3, 25, 45, 26), (3, 26, 47, 27), (3, 27, 48, 28), (3, 28, 46, 25), (4, 19, 43, 24), (4, 24, 39, 15), (4, 15, 37, 21), (4, 21, 41, 19), (18, 44, 33, 5), (43, 18, 5, 30), (23, 40, 35, 6), (44, 23, 6, 33), (16, 39, 36, 7), (40, 16, 7, 35), (24, 43, 30, 8), (39, 24, 8, 36), (5, 33, 29, 9), (30, 5, 9, 34), (6, 35, 31, 10), (33, 6, 10, 29), (7, 36, 32, 11), (35, 7, 11, 31), (8, 30, 34, 12), (36, 8, 12, 32), (9, 29, 45, 25), (9, 25, 46, 34), (10, 31, 47, 26), (10, 26, 45, 29), (11, 32, 48, 27), (11, 27, 47, 31), (12, 34, 46, 28), (12, 28, 48, 32), (54, 49, 14, 38), (49, 53, 37, 14), (55, 50, 20, 41), (50, 56, 42, 20), (41, 21, 51, 55), (21, 37, 53, 51), (38, 22, 52, 54), (22, 42, 56, 52)])
me_small_mushroom_2_mdl.polygons.foreach_set('use_smooth', [True] * 52)
_k = set([(5, 30), (5, 33), (6, 33), (6, 35), (7, 35), (7, 36), (8, 30), (8, 36), (16, 39), (16, 40), (18, 43), (18, 44), (23, 40), (23, 44), (24, 39), (24, 43)])
me_small_mushroom_2_mdl.attributes.new('sharp_edge', 'BOOLEAN', 'EDGE').data.foreach_set('value', [ (min(e.vertices), max(e.vertices)) in _k for e in me_small_mushroom_2_mdl.edges])
_uv = me_small_mushroom_2_mdl.uv_layers.new(name='UVMap')
_uv.uv.foreach_set('vector', [0.806, 0.3959, 0.8118, 0.3527, 0.8701, 0.3564, 0.8675, 0.4083, 0.8044, 0.009809, 0.8767, 0.003895, 0.871, 0.06587, 0.811, 0.067, 0.8044, 0.009809, 0.811, 0.067, 0.7573, 0.07575, 0.747, 0.02383, 0.806, 0.3959, 0.7588, 0.3865, 0.7632, 0.3417, 0.8118, 0.3527, 0.8094, 0.2131, 0.8096, 0.2651, 0.7616, 0.2599, 0.7605, 0.2167, 0.8094, 0.2131, 0.7605, 0.2167, 0.7584, 0.1731, 0.8095, 0.1663, 0.8094, 0.2131, 0.8095, 0.1663, 0.8704, 0.1631, 0.8704, 0.213, 0.8094, 0.2131, 0.8704, 0.213, 0.8705, 0.2631, 0.8096, 0.2651, 0.8113, 0.3094, 0.8096, 0.2651, 0.8705, 0.2631, 0.8707, 0.3126, 0.8113, 0.3094, 0.8707, 0.3126, 0.8701, 0.3564, 0.8118, 0.3527, 0.8113, 0.3094, 0.8118, 0.3527, 0.7632, 0.3417, 0.7632, 0.3014, 0.8113, 0.3094, 0.7632, 0.3014, 0.7616, 0.2599, 0.8096, 0.2651, 0.1605, 0.6425, 0.1846, 0.6309, 0.1839, 0.6536, 0.1643, 0.6592, 0.1605, 0.6425, 0.1643, 0.6592, 0.1426, 0.6579, 0.1377, 0.6367, 0.1605, 0.6425, 0.1377, 0.6367, 0.1377, 0.6134, 0.1592, 0.6008, 0.1605, 0.6425, 0.1592, 0.6008, 0.181, 0.6065, 0.1846, 0.6309, 0.8109, 0.1169, 0.8095, 0.1663, 0.7584, 0.1731, 0.758, 0.1248, 0.8109, 0.1169, 0.758, 0.1248, 0.7573, 0.07575, 0.811, 0.067, 0.8109, 0.1169, 0.811, 0.067, 0.871, 0.06587, 0.8712, 0.1153, 0.8109, 0.1169, 0.8712, 0.1153, 0.8704, 0.1631, 0.8095, 0.1663, 0.5622, 0.7876, 0.5203, 0.7756, 0.5074, 0.7149, 0.5916, 0.7379, 0.5897, 0.8204, 0.5622, 0.7876, 0.5916, 0.7379, 0.6495, 0.8033, 0.4849, 0.8002, 0.4716, 0.8394, 0.4009, 0.8445, 0.4317, 0.7625, 0.5203, 0.7756, 0.4849, 0.8002, 0.4317, 0.7625, 0.5074, 0.7149, 0.5103, 0.9072, 0.5531, 0.897, 0.5899, 0.9611, 0.5041, 0.9776, 0.4716, 0.8394, 0.4919, 0.8802, 0.4367, 0.9241, 0.4009, 0.8445, 0.5814, 0.8645, 0.5897, 0.8204, 0.6495, 0.8033, 0.6408, 0.8902, 0.5531, 0.897, 0.5814, 0.8645, 0.6408, 0.8902, 0.5899, 0.9611, 0.2937, 0.6152, 0.2706, 0.7168, 0.2162, 0.6753, 0.2271, 0.6239, 0.246, 0.522, 0.2937, 0.6152, 0.2271, 0.6239, 0.2037, 0.5762, 0.1777, 0.7675, 0.07716, 0.7415, 0.1192, 0.6876, 0.1698, 0.6992, 0.2706, 0.7168, 0.1777, 0.7675, 0.1698, 0.6992, 0.2162, 0.6753, 0.02939, 0.649, 0.05219, 0.547, 0.107, 0.5887, 0.09583, 0.6406, 0.07716, 0.7415, 0.02939, 0.649, 0.09583, 0.6406, 0.1192, 0.6876, 0.1445, 0.4982, 0.246, 0.522, 0.2037, 0.5762, 0.1531, 0.564, 0.05219, 0.547, 0.1445, 0.4982, 0.1531, 0.564, 0.107, 0.5887, 0.2271, 0.6239, 0.2162, 0.6753, 0.1839, 0.6536, 0.1846, 0.6309, 0.2271, 0.6239, 0.1846, 0.6309, 0.181, 0.6065, 0.2037, 0.5762, 0.1698, 0.6992, 0.1192, 0.6876, 0.1426, 0.6579, 0.1643, 0.6592, 0.1698, 0.6992, 0.1643, 0.6592, 0.1839, 0.6536, 0.2162, 0.6753, 0.09583, 0.6406, 0.107, 0.5887, 0.1377, 0.6134, 0.1377, 0.6367, 0.09583, 0.6406, 0.1377, 0.6367, 0.1426, 0.6579, 0.1192, 0.6876, 0.1531, 0.564, 0.2037, 0.5762, 0.181, 0.6065, 0.1592, 0.6008, 0.1531, 0.564, 0.1592, 0.6008, 0.1377, 0.6134, 0.107, 0.5887, 0.9009, 0.3572, 0.9017, 0.404, 0.8675, 0.4083, 0.8701, 0.3564, 0.912, 0.01557, 0.9047, 0.06709, 0.871, 0.06587, 0.8767, 0.003895, 0.9026, 0.1639, 0.9026, 0.2134, 0.8704, 0.213, 0.8704, 0.1631, 0.9026, 0.2134, 0.902, 0.2628, 0.8705, 0.2631, 0.8704, 0.213, 0.8704, 0.1631, 0.8712, 0.1153, 0.9039, 0.1154, 0.9026, 0.1639, 0.8712, 0.1153, 0.871, 0.06587, 0.9047, 0.06709, 0.9039, 0.1154, 0.8701, 0.3564, 0.8707, 0.3126, 0.9026, 0.312, 0.9009, 0.3572, 0.8707, 0.3126, 0.8705, 0.2631, 0.902, 0.2628, 0.9026, 0.312])
me_small_mushroom_2_mdl.materials.append(mat_mushroom_sg_002)
me_small_mushroom_2_mdl.update()
me_small_mushroom_2_mdl.normals_split_custom_set([tuple(v) for v in zip(*[iter([-0.9176, 0.2327, -0.3223, -0.4545, 0.2137, -0.8647, -0.4615, -0.1071, -0.8806, -0.9484, -0.12, -0.2936, -0.9176, 0.2327, -0.3223, -0.9484, -0.12, -0.2936, -0.8886, -0.1419, 0.4363, -0.8703, 0.235, 0.4329, -0.9176, 0.2327, -0.3223, -0.8703, 0.235, 0.4329, -0.8688, 0.22, 0.4436, -0.9191, 0.1996, -0.3397, -0.9176, 0.2327, -0.3223, -0.9191, 0.1996, -0.3397, -0.4576, 0.09292, -0.8843, -0.4545, 0.2137, -0.8647, 0.9602, 0.03418, 0.2771, 0.8786, 0.05157, -0.4747, 0.8645, -0.1808, -0.4691, 0.9431, -0.1933, 0.2705, 0.9602, 0.03418, 0.2771, 0.9431, -0.1933, 0.2705, 0.476, -0.06219, 0.8772, 0.4743, 0.1129, 0.8731, 0.9602, 0.03418, 0.2771, 0.4743, 0.1129, 0.8731, 0.4693, -0.1312, 0.8732, 0.9511, -0.1217, 0.2838, 0.9602, 0.03418, 0.2771, 0.9511, -0.1217, 0.2838, 0.8755, -0.1253, -0.4668, 0.8786, 0.05157, -0.4747, 0.286, 0.1263, -0.9499, 0.8786, 0.05157, -0.4747, 0.8755, -0.1253, -0.4668, 0.2995, -0.1138, -0.9473, 0.286, 0.1263, -0.9499, 0.2995, -0.1138, -0.9473, -0.4615, -0.1071, -0.8806, -0.4545, 0.2137, -0.8647, 0.286, 0.1263, -0.9499, -0.4545, 0.2137, -0.8647, -0.4576, 0.09292, -0.8843, 0.2838, -0.041, -0.958, 0.286, 0.1263, -0.9499, 0.2838, -0.041, -0.958, 0.8645, -0.1808, -0.4691, 0.8786, 0.05157, -0.4747, 0.1887, 0.9809, -0.04699, 0.6003, 0.7954, 0.08347, 0.6156, 0.7319, -0.2921, 0.3054, 0.8231, -0.4788, 0.1887, 0.9809, -0.04699, 0.3054, 0.8231, -0.4788, -0.09969, 0.8563, -0.5067, -0.2852, 0.9424, -0.1749, 0.1887, 0.9809, -0.04699, -0.2852, 0.9424, -0.1749, -0.318, 0.9259, 0.2041, 0.02143, 0.9158, 0.4011, 0.1887, 0.9809, -0.04699, 0.02143, 0.9158, 0.4011, 0.3993, 0.8074, 0.4343, 0.6003, 0.7954, 0.08347, -0.288, 0.1846, 0.9397, 0.4743, 0.1129, 0.8731, 0.476, -0.06219, 0.8772, -0.2787, 0.09654, 0.9555, -0.288, 0.1846, 0.9397, -0.2787, 0.09654, 0.9555, -0.8688, 0.22, 0.4436, -0.8703, 0.235, 0.4329, -0.288, 0.1846, 0.9397, -0.8703, 0.235, 0.4329, -0.8886, -0.1419, 0.4363, -0.3178, -0.1238, 0.94, -0.288, 0.1846, 0.9397, -0.3178, -0.1238, 0.94, 0.4693, -0.1312, 0.8732, 0.4743, 0.1129, 0.8731, 0.2471, -0.9562, 0.1567, 0.1771, -0.9759, -0.1272, 0.1771, -0.9759, -0.1272, 0.2471, -0.9562, 0.1567, 0.07842, -0.8958, 0.4376, 0.2471, -0.9562, 0.1567, 0.2471, -0.9562, 0.1567, 0.07845, -0.8958, 0.4375, -0.01732, -0.9363, -0.3507, -0.3451, -0.8596, -0.3767, -0.3452, -0.8596, -0.3767, -0.01733, -0.9363, -0.3507, 0.1771, -0.9759, -0.1272, -0.01732, -0.9363, -0.3507, -0.01733, -0.9363, -0.3507, 0.1771, -0.9759, -0.1272, -0.6418, -0.7537, -0.1414, -0.6084, -0.7362, 0.2964, -0.6084, -0.7362, 0.2964, -0.6418, -0.7537, -0.1414, -0.3451, -0.8596, -0.3767, -0.6418, -0.7537, -0.1414, -0.6418, -0.7537, -0.1414, -0.3452, -0.8596, -0.3767, -0.2722, -0.7828, 0.5596, 0.07842, -0.8958, 0.4376, 0.07845, -0.8958, 0.4375, -0.2722, -0.7828, 0.5596, -0.6084, -0.7362, 0.2964, -0.2722, -0.7828, 0.5596, -0.2722, -0.7828, 0.5596, -0.6084, -0.7362, 0.2964, 0.8094, 0.556, 0.1891, 0.7434, 0.5705, -0.3491, 0.707, 0.6213, -0.3378, 0.7788, 0.605, 0.166, 0.4527, 0.6591, 0.6005, 0.8094, 0.556, 0.1891, 0.7788, 0.605, 0.166, 0.4434, 0.6997, 0.5602, 0.326, 0.6207, -0.713, -0.2155, 0.7283, -0.6505, -0.1868, 0.7613, -0.6209, 0.3282, 0.6549, -0.6808, 0.7434, 0.5705, -0.3491, 0.326, 0.6207, -0.713, 0.3282, 0.6549, -0.6808, 0.707, 0.6213, -0.3378, -0.5721, 0.7817, -0.2484, -0.4971, 0.8143, 0.2997, -0.4549, 0.8474, 0.2738, -0.533, 0.8117, -0.2388, -0.2155, 0.7283, -0.6505, -0.5721, 0.7817, -0.2484, -0.533, 0.8117, -0.2388, -0.1868, 0.7613, -0.6209, -0.09162, 0.7371, 0.6695, 0.4527, 0.6591, 0.6005, 0.4434, 0.6997, 0.5602, -0.07428, 0.774, 0.6288, -0.4971, 0.8143, 0.2997, -0.09162, 0.7371, 0.6695, -0.07428, 0.774, 0.6288, -0.4549, 0.8474, 0.2738, 0.7788, 0.605, 0.166, 0.707, 0.6213, -0.3378, 0.6156, 0.7319, -0.2921, 0.6003, 0.7954, 0.08347, 0.7788, 0.605, 0.166, 0.6003, 0.7954, 0.08347, 0.3993, 0.8074, 0.4343, 0.4434, 0.6997, 0.5602, 0.3282, 0.6549, -0.6808, -0.1868, 0.7613, -0.6209, -0.09969, 0.8563, -0.5067, 0.3054, 0.8231, -0.4788, 0.3282, 0.6549, -0.6808, 0.3054, 0.8231, -0.4788, 0.6156, 0.7319, -0.2921, 0.707, 0.6213, -0.3378, -0.533, 0.8117, -0.2388, -0.4549, 0.8474, 0.2738, -0.318, 0.9259, 0.2041, -0.2852, 0.9424, -0.1749, -0.533, 0.8117, -0.2388, -0.2852, 0.9424, -0.1749, -0.09969, 0.8563, -0.5067, -0.1868, 0.7613, -0.6209, -0.07428, 0.774, 0.6288, 0.4434, 0.6997, 0.5602, 0.3993, 0.8074, 0.4343, 0.02143, 0.9158, 0.4011, -0.07428, 0.774, 0.6288, 0.02143, 0.9158, 0.4011, -0.318, 0.9259, 0.2041, -0.4549, 0.8474, 0.2738, -0.3891, -0.5227, -0.7586, -0.8398, -0.4876, -0.2387, -0.9484, -0.12, -0.2936, -0.4615, -0.1071, -0.8806, -0.8398, -0.4876, -0.2387, -0.7777, -0.4951, 0.3873, -0.8886, -0.1419, 0.4363, -0.9484, -0.12, -0.2936, 0.4022, -0.5136, 0.7579, 0.8375, -0.4821, 0.2573, 0.9511, -0.1217, 0.2838, 0.4693, -0.1312, 0.8732, 0.8375, -0.4821, 0.2573, 0.7631, -0.5054, -0.4029, 0.8755, -0.1253, -0.4668, 0.9511, -0.1217, 0.2838, 0.4693, -0.1312, 0.8732, -0.3178, -0.1238, 0.94, -0.2907, -0.4992, 0.8163, 0.4022, -0.5136, 0.7579, -0.3178, -0.1238, 0.94, -0.8886, -0.1419, 0.4363, -0.7777, -0.4951, 0.3873, -0.2907, -0.4992, 0.8163, -0.4615, -0.1071, -0.8806, 0.2995, -0.1138, -0.9473, 0.2705, -0.4917, -0.8277, -0.3891, -0.5227, -0.7586, 0.2995, -0.1138, -0.9473, 0.8755, -0.1253, -0.4668, 0.7631, -0.5054, -0.4029, 0.2705, -0.4917, -0.8277])] * 3)])

# ---- objects
ob_big_mushroom_mdl = bpy.data.objects.new('big_mushroom_mdl', me_big_mushroom_mdl)
ob_small_mushroom_1_mdl = bpy.data.objects.new('small_mushroom_1_mdl', me_small_mushroom_1_mdl)
ob_small_mushroom_2_mdl = bpy.data.objects.new('small_mushroom_2_mdl', me_small_mushroom_2_mdl)

# ---- transforms, parenting, visibility, modifiers, constraints
ob_big_mushroom_mdl.location = (0.0, 0.0, 0.0)
ob_big_mushroom_mdl.rotation_euler = (1.571, -0.0, 0.0)
ob_small_mushroom_1_mdl.location = (0.0, 0.0, 0.0)
ob_small_mushroom_1_mdl.rotation_euler = (1.571, -0.0, 0.0)
ob_small_mushroom_2_mdl.location = (0.0, 0.0, 0.0)
ob_small_mushroom_2_mdl.rotation_euler = (1.571, -0.0, 0.0)

# ---- collection membership
col_collection.objects.link(ob_big_mushroom_mdl)
col_collection.objects.link(ob_small_mushroom_1_mdl)
col_collection.objects.link(ob_small_mushroom_2_mdl)

# ---- scene / render settings (as saved in the file)
scene.frame_start = 1; scene.frame_end = 250; scene.frame_set(1)
scene.render.engine = 'BLENDER_EEVEE_NEXT'
scene.cycles.sampling_pattern = 'TABULATED_SOBOL'
scene.view_settings.view_transform = 'Filmic'
bpy.context.view_layer.update()

# ---- added for rendering (the .blend has no active camera and no usable light): camera, sun
cam_auto = bpy.data.cameras.new('AutoCamera')
cam_auto.lens = 50.0
cam_auto.sensor_width = 36.0
cam_auto.clip_end = 1000.0
ob_auto_camera = bpy.data.objects.new('AutoCamera', cam_auto)
scene.collection.objects.link(ob_auto_camera)
ob_auto_camera.location = (7.0179, -7.89338, 6.94465)
ob_auto_camera.rotation_euler = (1.09748, -7.21219e-08, 0.694738)
scene.camera = ob_auto_camera
light_auto_sun = bpy.data.lights.new('AutoSun', 'SUN')
light_auto_sun.energy = 3.0
light_auto_sun.angle = 0.0523599
ob_auto_sun = bpy.data.objects.new('AutoSun', light_auto_sun)
scene.collection.objects.link(ob_auto_sun)
ob_auto_sun.rotation_euler = (0.872665, 0.174533, 0.523599)
bpy.context.view_layer.update()
